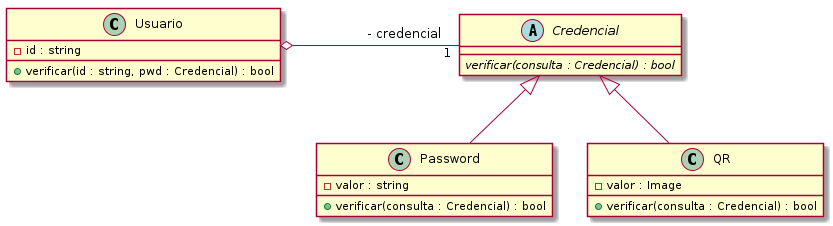

The diagram above was rendered by PlantUML. Its source (embedded in the PNG):
@startuml

!include clase_usuario.plantuml!WITHOUT
!include clase_credencial.plantuml
!include clase_password.plantuml
!include clase_qr.plantuml

Usuario o- "\t\t1" Credencial: "\t\t - credencial"
Credencial <|-- Password
Credencial <|-- QR
@enduml